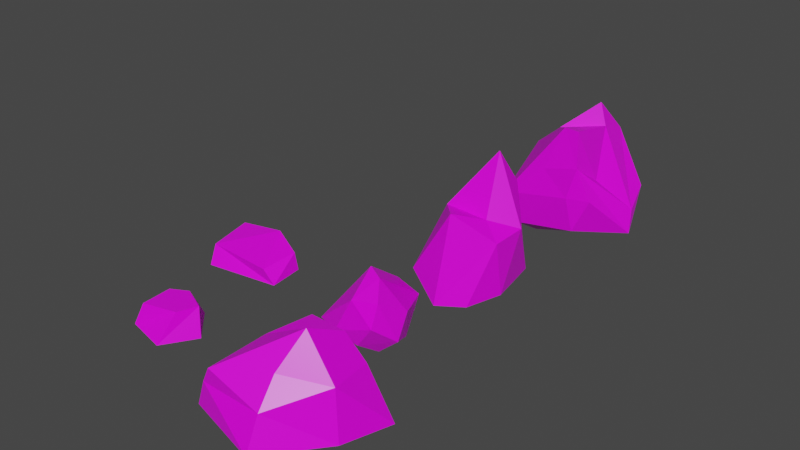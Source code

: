 # Source: rocks.blend  (saved by Blender 2.90.8; exported with 4.5.12 LTS)
import bpy
from mathutils import Matrix  # noqa: F401  (used for matrix-valued properties, if any)

bpy.ops.wm.read_factory_settings(use_empty=True)
scene = bpy.context.scene
scene.name = 'Scene'

# ---- collections
col_collection = bpy.data.collections.new('Collection'); scene.collection.children.link(col_collection)

# ---- images (referenced by path relative to the original .blend; pixels are not part of the script)
import os
ASSET_DIR = os.environ.get("B2B_ASSET_DIR", "")  # directory of the original .blend (textures are referenced by path, not embedded)
HERE = os.path.dirname(os.path.abspath(__file__))  # packed textures are extracted next to this script under _unpacked/

def load_image(name, relpath, width, height, colorspace="sRGB"):
    """Load a texture the original file referenced (path relative to the .blend, or extracted next to this script)."""
    p = next((c for c in (os.path.join(HERE, relpath), os.path.join(ASSET_DIR, relpath)) if relpath and os.path.exists(c)), "")
    if p:
        img = bpy.data.images.load(p, check_existing=True)
        img.name = name
    else:  # same state as the original file: an image datablock whose file is absent (Cycles renders it pink)
        img = bpy.data.images.new(name, width, height)
        img.source = "FILE"
        img.filepath = "//" + (relpath or name)
    img.colorspace_settings.name = colorspace
    return img
img_t_rocks_png = load_image('t_rocks.png', 't_rocks.png', 1024, 1024, 'sRGB')

# ---- materials (node trees are filled in below, after node groups)
mat_material = bpy.data.materials.new('Material')
mat_material.alpha_threshold = 0.0
mat_material.use_transparent_shadow = False
mat_material.line_color = (0.0, 0.0, 0.0, 1.0)

# ---- material node trees
mat_material.use_nodes = True; mat_material.node_tree.nodes.clear()
_N = mat_material.node_tree.nodes; _L = mat_material.node_tree.links
n0 = _N.new('ShaderNodeOutputMaterial'); n0.name = 'Material Output'; n0.location = (300, 300)
n1 = _N.new('ShaderNodeBsdfPrincipled'); n1.name = 'Principled BSDF'; n1.location = (10, 300)
n1.distribution = 'GGX'
n1.subsurface_method = 'BURLEY'
n1.inputs[2].default_value = 0.4
n1.inputs[3].default_value = 1.45
n1.inputs[27].default_value = (0.0, 0.0, 0.0, 1.0)
n1.inputs[28].default_value = 1.0
n2 = _N.new('ShaderNodeTexImage'); n2.name = 'Image Texture'; n2.location = (-343, 236)
n2.image = img_t_rocks_png
n2.interpolation = 'Closest'
_L.new(n1.outputs[0], n0.inputs[0])
_L.new(n2.outputs[0], n1.inputs[0])
n0.is_active_output = True

# ---- world
world_world = bpy.data.worlds.new('World'); scene.world = world_world
world_world.use_nodes = True; world_world.node_tree.nodes.clear()
_N = world_world.node_tree.nodes; _L = world_world.node_tree.links
n0 = _N.new('ShaderNodeOutputWorld'); n0.name = 'World Output'; n0.location = (300, 300)
n1 = _N.new('ShaderNodeBackground'); n1.name = 'Background'; n1.location = (10, 300)
n1.inputs[0].default_value = (0.05088, 0.05088, 0.05088, 1.0)
_L.new(n1.outputs[0], n0.inputs[0])
n0.is_active_output = True
world_world.color = (0.05088, 0.05088, 0.05088)
world_world.use_sun_shadow = False
world_world.sun_shadow_jitter_overblur = 0.0

# ---- meshes
me_cube = bpy.data.meshes.new('Cube')
me_cube.from_pydata([(1.062, 1.258, 1.308), (2.615, 1.566, -1.315), (0.6232, -1.066, 0.9193), (0.6914, -2.348, -1.062), (-0.7033, 1.764, 0.9091), (-0.2578, 1.579, -0.8523), (-1.269, -1.77, 0.634), (-2.024, -1.616, -1.002), (-1.0, 0.0, -1.089), (0.8581, -0.03231, 1.947), (-0.9815, 0.1645, 0.9043), (2.24, -0.3541, -1.109), (1.742, 1.393, 0.4634), (-1.619, -1.693, 0.007198), (0.7265, -1.842, 0.08696), (-0.4806, 1.671, 0.02837), (2.016, -0.1932, 0.614), (-1.449, 0.4356, 0.05749)], [], [(9, 10, 6, 2), (14, 2, 6, 13), (17, 10, 4, 15), (8, 11, 3, 7), (16, 9, 2, 14), (15, 4, 0, 12), (12, 0, 9, 16), (5, 1, 11, 8), (13, 6, 10, 17), (0, 4, 10, 9), (7, 13, 17, 8), (1, 12, 16, 11), (5, 15, 12, 1), (11, 16, 14, 3), (8, 17, 15, 5), (3, 14, 13, 7)])
_uv = me_cube.uv_layers.new(name='UVMap')
_uv.uv.foreach_set('vector', [0.4661, 0.237, 0.6966, 0.237, 0.6966, 0.3523, 0.4661, 0.3523, 0.3508, 0.3523, 0.4661, 0.3523, 0.4668, 0.568, 0.4085, 0.5828, 0.8797, 0.1203, 0.9949, 0.1203, 0.9949, 0.2356, 0.8797, 0.2356, 0.005093, 0.237, 0.2356, 0.237, 0.2356, 0.3523, 0.005093, 0.3523, 0.3508, 0.237, 0.4661, 0.237, 0.4661, 0.3523, 0.3508, 0.3523, 0.8797, 0.2356, 0.9949, 0.2356, 0.9949, 0.4661, 0.8797, 0.4647, 0.3508, 0.005093, 0.4661, 0.1218, 0.4661, 0.237, 0.3508, 0.237, 0.005093, 0.1218, 0.2356, 0.1218, 0.2356, 0.237, 0.005093, 0.237, 0.8797, 0.005093, 0.9949, 0.005093, 0.9949, 0.1203, 0.8797, 0.1203, 0.4661, 0.1218, 0.6966, 0.1218, 0.6966, 0.237, 0.4661, 0.237, 0.7644, 0.005093, 0.8797, 0.005093, 0.8797, 0.1203, 0.7644, 0.1203, 0.2356, 0.1218, 0.3508, 0.005093, 0.3508, 0.237, 0.2356, 0.237, 0.7644, 0.2356, 0.8797, 0.2356, 0.8797, 0.4647, 0.7068, 0.5237, 0.2356, 0.237, 0.3508, 0.237, 0.3508, 0.3523, 0.2356, 0.3523, 0.7644, 0.1203, 0.8797, 0.1203, 0.8797, 0.2356, 0.7644, 0.2356, 0.2356, 0.3523, 0.3508, 0.3523, 0.3508, 0.5828, 0.2356, 0.5828])
me_cube.materials.append(mat_material)
me_cube.use_remesh_preserve_volume = False
me_cube.use_remesh_preserve_attributes = False
me_cube.use_mirror_vertex_groups = False
me_cube.update()
me_plane = bpy.data.meshes.new('Plane')
me_plane.from_pydata([(-0.07806, -1.216, 1.155), (-0.5003, 1.421, 0.633), (0.1387, 1.69, 0.134), (-0.4094, 0.05379, 1.641), (-0.1006, -0.968, -0.5671), (0.2356, -0.3728, -0.9438), (0.5966, 0.5035, -0.6732), (-1.342, -0.6562, -0.7883), (-0.05454, 0.2313, -1.024), (-0.2386, 1.492, -0.6193), (0.9666, -0.3328, -0.3154), (0.9614, 0.1158, 0.5445), (0.6026, -1.129, 0.3438), (-0.766, -1.235, -0.1483), (-0.3463, 1.776, -0.1795), (-1.758, -0.7901, -0.2916), (0.7021, -0.9329, 1.183), (0.1453, -0.2068, 1.541), (-0.8977, 0.3786, 1.151)], [], [(8, 5, 7), (9, 14, 2), (6, 2, 11), (0, 16, 17), (15, 0, 3), (2, 1, 3), (11, 2, 17), (17, 2, 3), (3, 1, 18), (18, 15, 3), (3, 0, 17), (16, 11, 17), (2, 14, 1), (15, 18, 1), (13, 0, 15), (12, 16, 0), (12, 10, 16), (10, 11, 16), (6, 9, 2), (14, 15, 1), (14, 9, 15), (9, 7, 15), (15, 7, 13), (7, 4, 13), (13, 12, 0), (13, 4, 12), (4, 10, 12), (10, 6, 11), (8, 9, 6), (8, 7, 9), (5, 4, 7), (10, 5, 6), (5, 8, 6), (5, 10, 4)])
_uv = me_plane.uv_layers.new(name='UVMap')
_uv.uv.foreach_set('vector', [0.09423, 0.00406, 0.04915, 0.08215, 0.1248, 0.1505, 0.3569, 0.1602, 0.3197, 0.2383, 0.4179, 0.2436, 0.5485, 0.1215, 0.4179, 0.2436, 0.6135, 0.2787, 0.8225, 0.3164, 0.7254, 0.3164, 0.7155, 0.3945, 0.9959, 0.3164, 0.8225, 0.3164, 0.9171, 0.453, 0.4179, 0.2436, 0.3512, 0.3164, 0.374, 0.4565, 0.6135, 0.2787, 0.4179, 0.2436, 0.5902, 0.3945, 0.5902, 0.3945, 0.4179, 0.2436, 0.5358, 0.4565, 0.374, 0.4565, 0.3512, 0.3164, 0.3197, 0.3945, 0.2193, 0.3769, 0.1409, 0.2427, 0.1731, 0.453, 0.9171, 0.453, 0.8225, 0.3164, 0.8607, 0.3945, 0.7254, 0.3164, 0.6135, 0.2787, 0.7155, 0.3945, 0.4179, 0.2436, 0.3197, 0.2383, 0.3512, 0.3164, 0.1409, 0.2427, 0.2193, 0.3769, 0.3512, 0.3164, 0.9235, 0.2383, 0.8225, 0.3164, 0.9959, 0.3164, 0.7705, 0.2383, 0.7254, 0.3164, 0.8225, 0.3164, 0.7705, 0.2383, 0.678, 0.1824, 0.7254, 0.3164, 0.678, 0.1824, 0.6135, 0.2787, 0.7254, 0.3164, 0.5485, 0.1215, 0.3569, 0.1602, 0.4179, 0.2436, 0.3197, 0.2383, 0.1409, 0.2427, 0.3512, 0.3164, 0.3197, 0.2383, 0.3569, 0.1602, 0.1409, 0.2427, 0.3569, 0.1602, 0.1248, 0.1505, 0.1409, 0.2427, 0.1409, 0.2427, 0.1248, 0.1505, 0.04915, 0.2383, 0.1248, 0.1505, 0.00406, 0.1602, 0.04915, 0.2383, 0.9235, 0.2383, 0.7705, 0.2383, 0.8225, 0.3164, 0.9235, 0.2383, 0.8577, 0.1602, 0.7705, 0.2383, 0.8577, 0.1602, 0.678, 0.1824, 0.7705, 0.2383, 0.678, 0.1824, 0.5485, 0.1215, 0.6135, 0.2787, 0.4384, 0.03274, 0.3569, 0.1602, 0.5485, 0.1215, 0.2813, 0.3908, 0.1886, 0.494, 0.3471, 0.5183, 0.04915, 0.08215, 0.00406, 0.1602, 0.1248, 0.1505, 0.678, 0.1824, 0.6803, 0.08215, 0.5485, 0.1215, 0.6803, 0.08215, 0.6353, 0.00406, 0.5485, 0.1215, 0.7948, 0.08215, 0.678, 0.1824, 0.8577, 0.1602])
me_plane.materials.append(mat_material)
me_plane.use_remesh_fix_poles = True
me_plane.use_remesh_preserve_attributes = False
me_plane.use_mirror_vertex_groups = False
me_plane.update()
me_icosphere = bpy.data.meshes.new('Icosphere')
me_icosphere.from_pydata([(-2.122, -0.2965, -0.7005), (0.2677, 2.051, -0.9892), (-0.2891, -2.013, -1.074), (0.6298, -1.421, -1.063), (1.172, -0.2573, -0.9112), (0.2407, 0.6613, -1.668), (-1.0, -1.014, -1.553), (-1.57, -1.507, -0.3169), (1.341, 0.5023, 1.314), (1.244, -0.7283, 1.21), (-0.0472, -1.512, 2.191), (-1.484, 0.7144, 0.5968), (0.8676, 1.658, -0.8393), (-0.2825, 1.766, 0.1178), (-1.156, -0.2358, 1.715), (0.5157, -0.3202, 1.69), (0.07446, 0.9284, 3.604), (-0.4606, 1.17, 2.77), (0.2744, 1.747, 2.302)], [], [(6, 3, 2), (3, 4, 9), (0, 7, 14), (1, 0, 13), (0, 14, 11), (8, 18, 16), (18, 17, 16), (18, 11, 17), (17, 14, 16), (16, 14, 15), (15, 8, 16), (8, 12, 18), (13, 11, 18), (11, 14, 17), (10, 15, 14), (9, 8, 15), (12, 13, 18), (12, 1, 13), (13, 0, 11), (14, 7, 10), (10, 9, 15), (10, 2, 9), (2, 3, 9), (9, 4, 8), (4, 12, 8), (5, 1, 12), (5, 0, 1), (5, 6, 0), (6, 7, 0), (6, 2, 7), (2, 10, 7), (4, 5, 12), (4, 3, 5), (3, 6, 5)])
_uv = me_icosphere.uv_layers.new(name='UVMap')
_uv.uv.foreach_set('vector', [0.8182, 0.0, 0.7622, 0.09702, 0.8594, 0.08599, 0.7622, 0.09702, 0.6364, 0.1575, 0.7163, 0.2362, 0.1939, 0.1575, 0.09091, 0.1575, 0.1019, 0.2959, 0.4403, 0.1575, 0.1939, 0.1575, 0.3781, 0.2362, 0.1939, 0.1575, 0.1019, 0.2959, 0.2339, 0.2477, 0.6496, 0.3007, 0.4719, 0.3465, 0.546, 0.4715, 0.4062, 0.3633, 0.3182, 0.3937, 0.3636, 0.4724, 0.4719, 0.3465, 0.2339, 0.2477, 0.3182, 0.3937, 0.2224, 0.3852, 0.1019, 0.2959, 0.1816, 0.472, 0.9093, 0.472, 0.9911, 0.3149, 0.819, 0.3163, 0.8174, 0.3163, 0.6496, 0.3007, 0.7268, 0.4715, 0.6496, 0.3007, 0.5429, 0.1619, 0.4719, 0.3465, 0.3781, 0.2362, 0.2339, 0.2477, 0.4719, 0.3465, 0.2339, 0.2477, 0.1019, 0.2959, 0.2224, 0.3852, 0.8801, 0.236, 0.8174, 0.3163, 0.9911, 0.3149, 0.7163, 0.2362, 0.6496, 0.3007, 0.8174, 0.3163, 0.5429, 0.1619, 0.3781, 0.2362, 0.4719, 0.3465, 0.5429, 0.1619, 0.4403, 0.1575, 0.3781, 0.2362, 0.3781, 0.2362, 0.1939, 0.1575, 0.2339, 0.2477, 0.1019, 0.2959, 0.09091, 0.1575, 0.008189, 0.1716, 0.8801, 0.236, 0.7163, 0.2362, 0.8174, 0.3163, 0.8801, 0.236, 0.8594, 0.08599, 0.7163, 0.2362, 0.8594, 0.08599, 0.7622, 0.09702, 0.7163, 0.2362, 0.7163, 0.2362, 0.6364, 0.1575, 0.6496, 0.3007, 0.6364, 0.1575, 0.5429, 0.1619, 0.6496, 0.3007, 0.4597, 0.07873, 0.4403, 0.1575, 0.5429, 0.1619, 0.3182, 0.07873, 0.1939, 0.1575, 0.4403, 0.1575, 0.3182, 0.07873, 0.2432, 0.05106, 0.1939, 0.1575, 0.1204, 0.05106, 0.09091, 0.1575, 0.1939, 0.1575, 0.1204, 0.05106, 0.04545, 0.07873, 0.09091, 0.1575, 0.04545, 0.07873, 0.008189, 0.1716, 0.09091, 0.1575, 0.6364, 0.1575, 0.5909, 0.07873, 0.5429, 0.1619, 0.6364, 0.1575, 0.6924, 0.09702, 0.5909, 0.07873, 0.6924, 0.09702, 0.6364, 0.0, 0.5909, 0.07873])
me_icosphere.materials.append(mat_material)
me_icosphere.use_remesh_fix_poles = True
me_icosphere.use_remesh_preserve_attributes = False
me_icosphere.use_mirror_vertex_groups = False
me_icosphere.update()
me_icosphere_001 = bpy.data.meshes.new('Icosphere.001')
me_icosphere_001.from_pydata([(-2.629, -0.6535, -0.8862), (-0.1063, 0.7126, 3.263), (0.6858, -2.142, -0.7212), (-1.307, -1.339, -1.605), (-0.9633, 0.802, -1.262), (1.32, -2.112, 0.6245), (2.053, -0.2491, -0.13), (0.9678, -1.115, 1.03), (0.7796, -2.227, 1.8), (-2.246, -2.187, 0.01302), (-2.218, -0.2761, -0.5614), (-0.9323, 1.739, -0.9322), (-0.05784, 1.489, -0.4843), (-2.124, -0.2449, 1.482), (1.681, 1.066, 0.2836), (0.2918, 0.4636, 2.498), (-0.1951, -1.597, 2.948), (-1.266, -0.1469, 2.231), (0.2301, 1.718, 2.052), (0.439, -1.738, 2.993), (-1.082, 1.193, 1.399), (-0.6925, -2.07, 1.373), (-1.762, -2.095, -1.141), (0.4641, -2.32, 0.5936), (2.158, -0.4903, -0.9821)], [], [(4, 2, 3), (23, 21, 9), (19, 7, 15), (7, 6, 15), (15, 6, 18), (6, 14, 18), (15, 18, 1), (18, 20, 1), (20, 13, 1), (1, 13, 17), (1, 17, 15), (17, 16, 15), (13, 16, 17), (16, 19, 15), (24, 14, 6), (12, 20, 18), (11, 20, 12), (11, 10, 20), (10, 13, 20), (10, 0, 13), (0, 9, 13), (9, 16, 13), (9, 21, 16), (8, 19, 16), (23, 5, 8), (8, 7, 19), (24, 12, 14), (14, 12, 18), (24, 11, 12), (11, 4, 10), (4, 0, 10), (0, 22, 9), (22, 23, 9), (21, 8, 16), (21, 23, 8), (8, 6, 7), (5, 24, 8), (8, 24, 6), (5, 2, 24), (4, 11, 24), (3, 0, 4), (3, 22, 0), (2, 4, 24), (3, 2, 22), (22, 2, 23), (2, 5, 23)])
_uv = me_icosphere_001.uv_layers.new(name='UVMap')
_uv.uv.foreach_set('vector', [0.8026, 0.06545, 0.7691, 0.1398, 0.8243, 0.1029, 0.7601, 0.2609, 0.8641, 0.2978, 0.9418, 0.3088, 0.3993, 0.4281, 0.5019, 0.3736, 0.5019, 0.497, 0.613, 0.3457, 0.5637, 0.2996, 0.5593, 0.4507, 0.5593, 0.4507, 0.5637, 0.2996, 0.4635, 0.3853, 0.5637, 0.2996, 0.4824, 0.3022, 0.4635, 0.3853, 0.4131, 0.4402, 0.4206, 0.3853, 0.3444, 0.465, 0.4206, 0.3853, 0.3545, 0.3464, 0.3444, 0.465, 0.3545, 0.3464, 0.2068, 0.3653, 0.3444, 0.465, 0.3193, 0.3904, 0.3303, 0.3272, 0.286, 0.3576, 0.8928, 0.5089, 0.9357, 0.4084, 0.8675, 0.4777, 0.9357, 0.4084, 0.8452, 0.3989, 0.8675, 0.4777, 0.9633, 0.3653, 0.8452, 0.3989, 0.9357, 0.4084, 0.673, 0.3569, 0.6238, 0.333, 0.6028, 0.4083, 0.5622, 0.2293, 0.4824, 0.3022, 0.5637, 0.2996, 0.435, 0.2555, 0.3545, 0.3464, 0.4206, 0.3853, 0.3779, 0.2216, 0.3545, 0.3464, 0.435, 0.2555, 0.3779, 0.2216, 0.2728, 0.2924, 0.3545, 0.3464, 0.2728, 0.2924, 0.2068, 0.3653, 0.3545, 0.3464, 0.2728, 0.2924, 0.1959, 0.259, 0.2068, 0.3653, 0.1959, 0.259, 0.08542, 0.3018, 0.2068, 0.3653, 0.8374, 0.2854, 0.7833, 0.3989, 0.9009, 0.3653, 0.9418, 0.3088, 0.8641, 0.2978, 0.8452, 0.3989, 0.7199, 0.3261, 0.7286, 0.3961, 0.8452, 0.3989, 0.7601, 0.2609, 0.6809, 0.2614, 0.7199, 0.3261, 0.7199, 0.3261, 0.613, 0.3457, 0.7286, 0.3961, 0.5622, 0.2293, 0.435, 0.2555, 0.4824, 0.3022, 0.4824, 0.3022, 0.435, 0.2555, 0.4206, 0.3853, 0.5622, 0.2293, 0.3779, 0.2216, 0.435, 0.2555, 0.3779, 0.2216, 0.3055, 0.1534, 0.2728, 0.2924, 0.3055, 0.1534, 0.1959, 0.259, 0.2728, 0.2924, 0.1959, 0.259, 0.08195, 0.2098, 0.08542, 0.3018, 0.08195, 0.2098, 0.02365, 0.2154, 0.08542, 0.3018, 0.8641, 0.2978, 0.7199, 0.3261, 0.8452, 0.3989, 0.8641, 0.2978, 0.7601, 0.2609, 0.7199, 0.3261, 0.7199, 0.3261, 0.5637, 0.2996, 0.613, 0.3457, 0.6809, 0.2614, 0.5622, 0.2293, 0.7199, 0.3261, 0.7199, 0.3261, 0.5622, 0.2293, 0.5637, 0.2996, 0.6809, 0.2614, 0.659, 0.1559, 0.5622, 0.2293, 0.4377, 0.1886, 0.4044, 0.2603, 0.5424, 0.2507, 0.2501, 0.123, 0.1959, 0.259, 0.3055, 0.1534, 0.1258, 0.1442, 0.08195, 0.2098, 0.1959, 0.259, 0.659, 0.1559, 0.6147, 0.09103, 0.5622, 0.2293, 0.8243, 0.1029, 0.7691, 0.1398, 0.8535, 0.1536, 0.8535, 0.1536, 0.7691, 0.1398, 0.7601, 0.2609, 0.7691, 0.1398, 0.6809, 0.2614, 0.7601, 0.2609])
me_icosphere_001.materials.append(mat_material)
me_icosphere_001.use_remesh_fix_poles = True
me_icosphere_001.use_remesh_preserve_attributes = False
me_icosphere_001.use_mirror_vertex_groups = False
me_icosphere_001.update()
me_circle = bpy.data.meshes.new('Circle')
me_circle.from_pydata([(0.2031, 1.121, -0.3527), (-0.9981, 0.5408, -0.2351), (-0.82, -0.7863, -0.2467), (0.4913, -1.027, -0.3715), (1.124, 0.1518, -0.4369), (-0.03778, 0.8017, 0.4967), (-0.6205, 0.4885, 0.4967), (-0.5595, -0.5823, 0.4967), (0.6161, -0.2896, 0.4967), (0.8755, 0.3846, 0.4967)], [], [(1, 2, 7, 6), (4, 0, 5, 9), (2, 3, 8, 7), (0, 1, 6, 5), (3, 4, 9, 8), (5, 8, 9), (0, 4, 3), (6, 7, 8, 5), (1, 0, 3, 2)])
_uv = me_circle.uv_layers.new(name='UVMap')
_uv.uv.foreach_set('vector', [0.4756, 0.2995, 0.4756, 0.4712, 0.3475, 0.449, 0.3435, 0.3116, 0.2055, 0.5503, 0.1839, 0.3818, 0.3299, 0.3667, 0.3435, 0.4919, 0.6293, 0.2301, 0.7005, 0.28, 0.5454, 0.3598, 0.5164, 0.2587, 0.1839, 0.3818, 0.2278, 0.2995, 0.3435, 0.3301, 0.3299, 0.3667, 0.7005, 0.28, 0.6909, 0.4515, 0.5308, 0.4515, 0.5454, 0.3598, 0.5164, 0.1293, 0.7128, 0.1769, 0.6173, 0.2301, 0.1839, 0.1605, 0.3109, 0.02148, 0.5164, 0.07457, 0.5427, 0.04709, 0.7128, 0.02148, 0.7128, 0.1769, 0.5164, 0.1293, 0.3109, 0.2995, 0.1839, 0.1605, 0.5164, 0.07457, 0.5164, 0.2464])
me_circle.materials.append(mat_material)
me_circle.use_remesh_fix_poles = True
me_circle.use_remesh_preserve_attributes = False
me_circle.use_mirror_vertex_groups = False
me_circle.update()
me_circle_001 = bpy.data.meshes.new('Circle.001')
me_circle_001.from_pydata([(-0.2448, 0.9592, -0.1034), (-2.237, 0.7306, 0.0), (-1.483, -1.096, 0.005536), (1.105, -0.7138, 0.0), (0.9647, 0.5402, 0.0), (-0.1765, 0.8865, 0.9236), (-1.767, 0.7697, 0.7544), (-1.583, -0.7385, 0.6155), (0.7339, -0.7909, 0.5016), (0.8893, 0.4778, 0.6316)], [], [(3, 9, 8), (1, 7, 6), (0, 5, 9, 4), (3, 7, 2), (1, 6, 5, 0), (5, 8, 9), (3, 0, 4), (5, 7, 8), (6, 7, 5), (1, 0, 2), (2, 0, 3), (8, 7, 3), (4, 9, 3), (2, 7, 1)])
_uv = me_circle_001.uv_layers.new(name='UVMap')
_uv.uv.foreach_set('vector', [0.778, 0.003678, 0.5141, 0.02246, 0.7685, 0.0882, 0.6865, 0.4759, 0.5656, 0.13, 0.5111, 0.4487, 0.8279, 0.2223, 0.9645, 0.1978, 0.9138, 0.04593, 0.828, 0.04502, 0.778, 0.003678, 0.6988, 0.5792, 0.7924, 0.5629, 0.8705, 0.4934, 0.9645, 0.4189, 0.9645, 0.1978, 0.8279, 0.2223, 0.3974, 0.2399, 0.7685, 0.0882, 0.5141, 0.02246, 0.07247, 0.06283, 0.327, 0.2312, 0.249, 0.06195, 0.3974, 0.2399, 0.6988, 0.5792, 0.7685, 0.0882, 0.3881, 0.5792, 0.6988, 0.5792, 0.3974, 0.2399, 0.327, 0.525, 0.327, 0.2312, 0.06104, 0.4462, 0.06104, 0.4462, 0.327, 0.2312, 0.07247, 0.06283, 0.7685, 0.0882, 0.6988, 0.5792, 0.778, 0.003678, 0.5236, 0.0, 0.5141, 0.02246, 0.778, 0.003678, 0.6865, 0.05506, 0.5656, 0.13, 0.6865, 0.4759])
me_circle_001.materials.append(mat_material)
me_circle_001.use_remesh_fix_poles = True
me_circle_001.use_remesh_preserve_attributes = False
me_circle_001.use_mirror_vertex_groups = False
me_circle_001.update()

# ---- objects
ob_rock_01 = bpy.data.objects.new('rock-01', me_cube)
ob_rock_02 = bpy.data.objects.new('rock-02', me_plane)
ob_rock_05 = bpy.data.objects.new('rock-05', me_icosphere)
ob_rock_06 = bpy.data.objects.new('rock-06', me_icosphere_001)
ob_rock_03 = bpy.data.objects.new('rock-03', me_circle)
ob_rock_04 = bpy.data.objects.new('rock-04', me_circle_001)

# ---- transforms, parenting, visibility, modifiers, constraints
ob_rock_01.location = (0.0, 0.0, 0.0)
ob_rock_01.lock_rotations_4d = False
ob_rock_01.empty_display_type = 'ARROWS'
ob_rock_01.lineart.crease_threshold = 0.0
ob_rock_02.location = (0.0, 4.0, 0.0)
ob_rock_02.lineart.crease_threshold = 0.0
ob_rock_05.location = (0.0, 9.0, 0.0)
ob_rock_05.lineart.crease_threshold = 0.0
ob_rock_06.location = (0.0, 16.0, 0.0)
ob_rock_06.lineart.crease_threshold = 0.0
ob_rock_03.location = (-5.0, 0.0, 0.0)
ob_rock_03.lineart.crease_threshold = 0.0
ob_rock_04.location = (-5.0, 4.0, 0.0)
ob_rock_04.lineart.crease_threshold = 0.0

# ---- collection membership
col_collection.objects.link(ob_rock_01)
col_collection.objects.link(ob_rock_02)
col_collection.objects.link(ob_rock_05)
col_collection.objects.link(ob_rock_06)
col_collection.objects.link(ob_rock_03)
col_collection.objects.link(ob_rock_04)

# ---- scene / render settings (as saved in the file)
scene.frame_start = 1; scene.frame_end = 250; scene.frame_set(1)
scene.render.engine = 'BLENDER_EEVEE_NEXT'
scene.cycles.use_denoising = False
scene.cycles.samples = 128
scene.cycles.sampling_pattern = 'TABULATED_SOBOL'
scene.cycles.use_adaptive_sampling = False
scene.cycles.use_light_tree = False
scene.view_settings.view_transform = 'Filmic'
bpy.context.view_layer.update()

# ---- added for rendering (the .blend has no active camera and no usable light): camera, sun
cam_auto = bpy.data.cameras.new('AutoCamera')
cam_auto.lens = 50.0
cam_auto.sensor_width = 36.0
cam_auto.clip_end = 1000.0
ob_auto_camera = bpy.data.objects.new('AutoCamera', cam_auto)
scene.collection.objects.link(ob_auto_camera)
ob_auto_camera.location = (18.9556, -17.8245, 17.9814)
ob_auto_camera.rotation_euler = (1.09748, -7.21219e-08, 0.694738)
scene.camera = ob_auto_camera
light_auto_sun = bpy.data.lights.new('AutoSun', 'SUN')
light_auto_sun.energy = 3.0
light_auto_sun.angle = 0.0523599
ob_auto_sun = bpy.data.objects.new('AutoSun', light_auto_sun)
scene.collection.objects.link(ob_auto_sun)
ob_auto_sun.rotation_euler = (0.872665, 0.174533, 0.523599)
bpy.context.view_layer.update()
